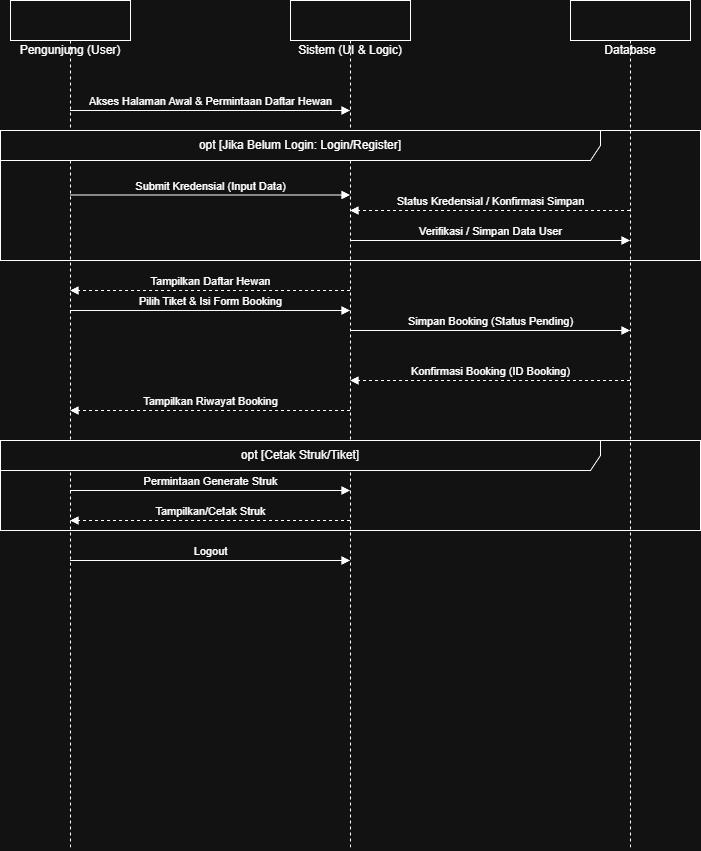

The diagram above was exported from draw.io. Its source (the exported page's mxGraphModel, read from the mxfile embedded in the PNG):
<mxGraphModel dx="1426" dy="777" grid="1" gridSize="10" guides="1" tooltips="1" connect="1" arrows="1" fold="1" page="1" pageScale="1" pageWidth="850" pageHeight="1100" background="#ffffff" math="0" shadow="0">
  <root>
    <mxCell id="0" />
    <mxCell id="1" parent="0" />
    <mxCell id="2" value="Pengunjung (User)" style="shape=umlLifeline;perimeter=lifelinePerimeter;whiteSpace=wrap;html=1;container=1;collapsible=0;recursiveResize=0;verticalAlign=top;spacingTop=36;labelBackgroundColor=none;" parent="1" vertex="1">
      <mxGeometry x="60" y="80" width="120" height="850" as="geometry" />
    </mxCell>
    <mxCell id="3" value="Sistem (UI &amp; Logic)" style="shape=umlLifeline;perimeter=lifelinePerimeter;whiteSpace=wrap;html=1;container=1;collapsible=0;recursiveResize=0;verticalAlign=top;spacingTop=36;labelBackgroundColor=none;" parent="1" vertex="1">
      <mxGeometry x="340" y="80" width="120" height="850" as="geometry" />
    </mxCell>
    <mxCell id="14" value="Tampilkan Riwayat Booking" style="html=1;verticalAlign=bottom;endArrow=block;endFill=1;dashed=1;" parent="3" edge="1">
      <mxGeometry relative="1" as="geometry">
        <mxPoint x="59.5" y="410" as="sourcePoint" />
        <mxPoint x="-220.5" y="410" as="targetPoint" />
      </mxGeometry>
    </mxCell>
    <mxCell id="13" value="Konfirmasi Booking (ID Booking)" style="html=1;verticalAlign=bottom;endArrow=block;endFill=1;dashed=1;" parent="3" edge="1">
      <mxGeometry relative="1" as="geometry">
        <mxPoint x="339.5" y="380" as="sourcePoint" />
        <mxPoint x="59.5" y="380" as="targetPoint" />
      </mxGeometry>
    </mxCell>
    <mxCell id="6" value="Tampilkan Daftar Hewan" style="html=1;verticalAlign=bottom;endArrow=block;endFill=1;dashed=1;" parent="3" edge="1">
      <mxGeometry relative="1" as="geometry">
        <mxPoint x="59.5" y="290" as="sourcePoint" />
        <mxPoint x="-220.5" y="290" as="targetPoint" />
      </mxGeometry>
    </mxCell>
    <mxCell id="11" value="Pilih Tiket &amp; Isi Form Booking" style="html=1;verticalAlign=bottom;endArrow=block;endFill=1;" parent="3" edge="1">
      <mxGeometry relative="1" as="geometry">
        <mxPoint x="-220.5" y="310" as="sourcePoint" />
        <mxPoint x="59.5" y="310" as="targetPoint" />
      </mxGeometry>
    </mxCell>
    <mxCell id="4" value="Database" style="shape=umlLifeline;perimeter=lifelinePerimeter;whiteSpace=wrap;html=1;container=1;collapsible=0;recursiveResize=0;verticalAlign=top;spacingTop=36;labelBackgroundColor=none;" parent="1" vertex="1">
      <mxGeometry x="620" y="80" width="120" height="850" as="geometry" />
    </mxCell>
    <mxCell id="9" value="Verifikasi / Simpan Data User" style="html=1;verticalAlign=bottom;endArrow=block;endFill=1;" parent="4" edge="1">
      <mxGeometry relative="1" as="geometry">
        <mxPoint x="-220.5" y="240" as="sourcePoint" />
        <mxPoint x="59.5" y="240" as="targetPoint" />
      </mxGeometry>
    </mxCell>
    <mxCell id="5" value="Akses Halaman Awal &amp; Permintaan Daftar Hewan" style="html=1;verticalAlign=bottom;endArrow=block;endFill=1;" parent="1" edge="1">
      <mxGeometry relative="1" as="geometry">
        <mxPoint x="119.5" y="190" as="sourcePoint" />
        <mxPoint x="399.5" y="190" as="targetPoint" />
      </mxGeometry>
    </mxCell>
    <mxCell id="7" value="opt [Jika Belum Login: Login/Register]" style="shape=umlFrame;whiteSpace=wrap;html=1;width=600;" parent="1" vertex="1">
      <mxGeometry x="50" y="210" width="700" height="130" as="geometry" />
    </mxCell>
    <mxCell id="8" value="Submit Kredensial (Input Data)" style="html=1;verticalAlign=bottom;endArrow=block;endFill=1;" parent="1" edge="1">
      <mxGeometry relative="1" as="geometry">
        <mxPoint x="119.5" y="274.5" as="sourcePoint" />
        <mxPoint x="399.5" y="274.5" as="targetPoint" />
      </mxGeometry>
    </mxCell>
    <mxCell id="10" value="Status Kredensial / Konfirmasi Simpan" style="html=1;verticalAlign=bottom;endArrow=block;endFill=1;dashed=1;" parent="1" edge="1">
      <mxGeometry relative="1" as="geometry">
        <mxPoint x="679.5" y="290" as="sourcePoint" />
        <mxPoint x="399.5" y="290" as="targetPoint" />
      </mxGeometry>
    </mxCell>
    <mxCell id="12" value="Simpan Booking (Status Pending)" style="html=1;verticalAlign=bottom;endArrow=block;endFill=1;" parent="1" source="3" target="4" edge="1">
      <mxGeometry relative="1" as="geometry">
        <mxPoint x="400" y="410" as="sourcePoint" />
        <mxPoint x="620" y="410" as="targetPoint" />
        <Array as="points">
          <mxPoint x="450" y="410" />
        </Array>
      </mxGeometry>
    </mxCell>
    <mxCell id="15" value="opt [Cetak Struk/Tiket]" style="shape=umlFrame;whiteSpace=wrap;html=1;width=600;" parent="1" vertex="1">
      <mxGeometry x="50" y="520" width="700" height="90" as="geometry" />
    </mxCell>
    <mxCell id="16" value="Permintaan Generate Struk" style="html=1;verticalAlign=bottom;endArrow=block;endFill=1;" parent="1" edge="1">
      <mxGeometry relative="1" as="geometry">
        <mxPoint x="119.5" y="570" as="sourcePoint" />
        <mxPoint x="399.5" y="570" as="targetPoint" />
      </mxGeometry>
    </mxCell>
    <mxCell id="17" value="Tampilkan/Cetak Struk" style="html=1;verticalAlign=bottom;endArrow=block;endFill=1;dashed=1;" parent="1" edge="1">
      <mxGeometry relative="1" as="geometry">
        <mxPoint x="399.5" y="600" as="sourcePoint" />
        <mxPoint x="119.5" y="600" as="targetPoint" />
      </mxGeometry>
    </mxCell>
    <mxCell id="18" value="Logout" style="html=1;verticalAlign=bottom;endArrow=block;endFill=1;" parent="1" edge="1">
      <mxGeometry relative="1" as="geometry">
        <mxPoint x="119.5" y="640" as="sourcePoint" />
        <mxPoint x="399.5" y="640" as="targetPoint" />
        <Array as="points">
          <mxPoint x="230" y="640" />
        </Array>
      </mxGeometry>
    </mxCell>
  </root>
</mxGraphModel>